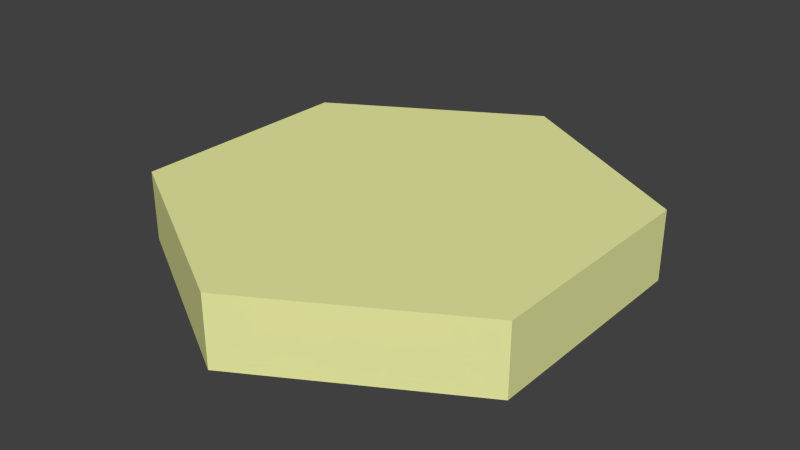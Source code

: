 # Source: InnerForest.blend  (saved by Blender 2.78.0; exported with 4.5.12 LTS)
import bpy
from mathutils import Matrix  # noqa: F401  (used for matrix-valued properties, if any)

bpy.ops.wm.read_factory_settings(use_empty=True)
scene = bpy.context.scene
scene.name = 'Scene'

# ---- collections
col_collection_1 = bpy.data.collections.new('Collection 1'); scene.collection.children.link(col_collection_1)

# ---- materials (node trees are filled in below, after node groups)
mat_treeground = bpy.data.materials.new('TreeGround')
mat_treeground.alpha_threshold = 0.0
mat_treeground.use_transparent_shadow = False
mat_treeground.diffuse_color = (0.8469, 0.8714, 0.3712, 1.0)
mat_treeground.roughness = 0.5
mat_treelower = bpy.data.materials.new('TreeLower')
mat_treelower.alpha_threshold = 0.0
mat_treelower.use_transparent_shadow = False
mat_treelower.diffuse_color = (0.1845, 0.05951, 0.02383, 1.0)
mat_treelower.roughness = 0.5
mat_treelower.specular_intensity = 0.09375
mat_treeupper = bpy.data.materials.new('TreeUpper')
mat_treeupper.alpha_threshold = 0.0
mat_treeupper.use_transparent_shadow = False
mat_treeupper.diffuse_color = (0.4072, 0.8, 0.264, 1.0)
mat_treeupper.roughness = 0.5
mat_treeupper.specular_intensity = 0.2083

# ---- material node trees

# ---- world
world_world = bpy.data.worlds.new('World'); scene.world = world_world
world_world.color = (0.05088, 0.05088, 0.05088)
world_world.use_sun_shadow = False
world_world.sun_shadow_jitter_overblur = 0.0
world_world.cycles.sampling_method = 'NONE'
world_world.cycles.sample_map_resolution = 256

# ---- meshes
me_extrudieren_deckfl_che_2_1 = bpy.data.meshes.new('Extrudieren_Deckfl_che_2_1')
me_extrudieren_deckfl_che_2_1.from_pydata([(0.8728, -0.3, 0.5027), (0.006756, -0.3, 1.003), (-0.8593, -0.3, -0.4973), (0.006757, -0.3, -0.9973), (0.006757, 0.0, -0.9973), (-0.8593, 5.96e-08, -0.4973), (0.006756, 0.0, 1.003), (0.8728, -8.941e-08, -0.4973), (0.8728, -5.96e-08, 0.5027), (0.8728, -0.3, -0.4973), (-0.8593, 8.941e-08, 0.5027), (-0.8593, -0.3, 0.5027)], [], [(8, 0, 9, 7), (6, 1, 0, 8), (10, 11, 1, 6), (5, 2, 11, 10), (4, 3, 2, 5), (7, 9, 3, 4), (4, 5, 6, 8), (7, 4, 8), (10, 6, 5)])
_uv = me_extrudieren_deckfl_che_2_1.uv_layers.new(name='UVMap')
_uv.uv.foreach_set('vector', [0.1667, 1.0, 0.1667, 0.0, 0.0, 0.0, 0.0, 1.0, 0.3333, 1.0, 0.3333, 0.0, 0.1667, 0.0, 0.1667, 1.0, 0.5, 1.0, 0.5, 0.0, 0.3333, 0.0, 0.3333, 1.0, 0.6667, 1.0, 0.6667, 0.0, 0.5, 0.0, 0.5, 1.0, 0.8333, 1.0, 0.8333, 0.0, 0.6667, 0.0, 0.6667, 1.0, 1.0, 1.0, 1.0, 0.0, 0.8333, 0.0, 0.8333, 1.0, 0.8333, 1.0, 0.6667, 1.0, 0.3333, 1.0, 0.1667, 1.0, 0.0, 1.0, 0.8333, 1.0, 0.1667, 1.0, 0.5, 1.0, 0.3333, 1.0, 0.6667, 1.0])
me_extrudieren_deckfl_che_2_1.materials.append(mat_treeground)
me_extrudieren_deckfl_che_2_1.materials.append(mat_treelower)
me_extrudieren_deckfl_che_2_1.materials.append(mat_treeupper)
me_extrudieren_deckfl_che_2_1.use_remesh_preserve_volume = False
me_extrudieren_deckfl_che_2_1.use_remesh_preserve_attributes = False
me_extrudieren_deckfl_che_2_1.use_mirror_vertex_groups = False
me_extrudieren_deckfl_che_2_1.update()

# ---- objects
ob_extrudieren_deckfl_che_2_1 = bpy.data.objects.new('Extrudieren_Deckfl_che_2_1', me_extrudieren_deckfl_che_2_1)

# ---- transforms, parenting, visibility, modifiers, constraints
ob_extrudieren_deckfl_che_2_1.location = (0.0, 0.0, 0.0)
ob_extrudieren_deckfl_che_2_1.rotation_euler = (1.571, -0.0, 0.0)
ob_extrudieren_deckfl_che_2_1.lineart.crease_threshold = 0.0

# ---- collection membership
col_collection_1.objects.link(ob_extrudieren_deckfl_che_2_1)

# ---- scene / render settings (as saved in the file)
scene.frame_start = 1; scene.frame_end = 250; scene.frame_set(0)
scene.render.engine = 'BLENDER_EEVEE_NEXT'
scene.render.resolution_percentage = 50
scene.render.dither_intensity = 0.0
scene.cycles.use_denoising = False
scene.cycles.samples = 10
scene.cycles.sampling_pattern = 'TABULATED_SOBOL'
scene.cycles.light_sampling_threshold = 0.0
scene.cycles.use_adaptive_sampling = False
scene.cycles.use_light_tree = False
scene.cycles.blur_glossy = 0.0
scene.cycles.pixel_filter_type = 'GAUSSIAN'
scene.cycles.sample_clamp_indirect = 0.0
scene.view_settings.view_transform = 'Standard'
bpy.context.view_layer.update()

# ---- added for rendering (the .blend has no active camera and no usable light): camera, sun
cam_auto = bpy.data.cameras.new('AutoCamera')
cam_auto.lens = 50.0
cam_auto.sensor_width = 36.0
cam_auto.clip_end = 1000.0
ob_auto_camera = bpy.data.objects.new('AutoCamera', cam_auto)
scene.collection.objects.link(ob_auto_camera)
ob_auto_camera.location = (2.47036, -2.95897, 1.82088)
ob_auto_camera.rotation_euler = (1.09748, -7.21219e-08, 0.694738)
scene.camera = ob_auto_camera
light_auto_sun = bpy.data.lights.new('AutoSun', 'SUN')
light_auto_sun.energy = 3.0
light_auto_sun.angle = 0.0523599
ob_auto_sun = bpy.data.objects.new('AutoSun', light_auto_sun)
scene.collection.objects.link(ob_auto_sun)
ob_auto_sun.rotation_euler = (0.872665, 0.174533, 0.523599)
bpy.context.view_layer.update()
